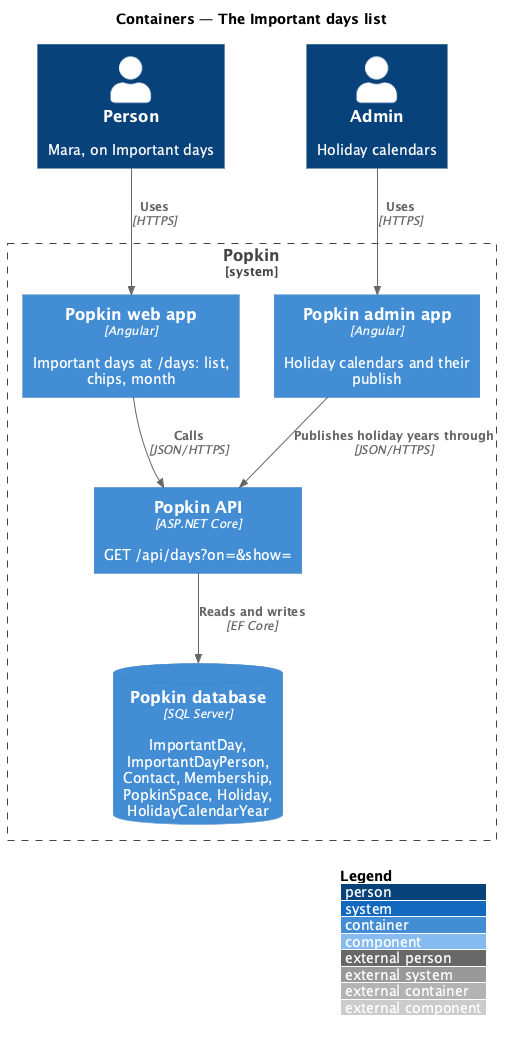

The diagram above was rendered by PlantUML. Its source (embedded in the PNG):
@startuml
!include <C4/C4_Component>
LAYOUT_WITH_LEGEND()
title Containers — The Important days list

Person(person, "Person", "Mara, on Important days")
Person(admin, "Admin", "Holiday calendars")
System_Boundary(popkin, "Popkin") {
  Container(web, "Popkin web app", "Angular", "Important days at /days: list, chips, month")
  Container(adminApp, "Popkin admin app", "Angular", "Holiday calendars and their publish")
  Container(api, "Popkin API", "ASP.NET Core", "GET /api/days?on=&show=")
  ContainerDb(db, "Popkin database", "SQL Server", "ImportantDay, ImportantDayPerson, Contact, Membership, PopkinSpace, Holiday, HolidayCalendarYear")
}
Rel(person, web, "Uses", "HTTPS")
Rel(admin, adminApp, "Uses", "HTTPS")
Rel(web, api, "Calls", "JSON/HTTPS")
Rel(adminApp, api, "Publishes holiday years through", "JSON/HTTPS")
Rel(api, db, "Reads and writes", "EF Core")
@enduml